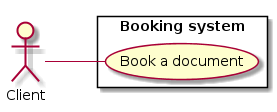

The diagram above was rendered by PlantUML. Its source (embedded in the PNG):
@startuml
left to right direction

actor Client as C

rectangle "Booking system" {
  usecase "Book a document" as B
}

C -- B
@enduml